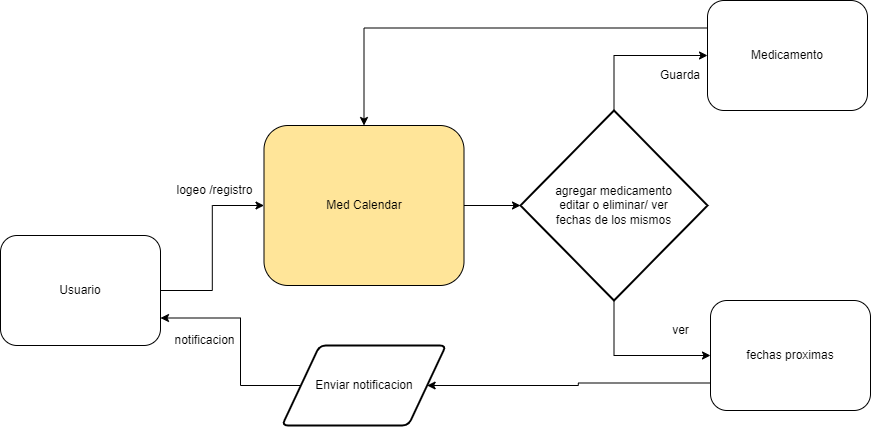

The diagram above was exported from draw.io. Its source (the exported page's mxGraphModel, read from the mxfile embedded in the PNG):
<mxGraphModel dx="868" dy="492" grid="1" gridSize="10" guides="1" tooltips="1" connect="1" arrows="1" fold="1" page="1" pageScale="1" pageWidth="827" pageHeight="1169" math="0" shadow="0">
  <root>
    <mxCell id="WIyWlLk6GJQsqaUBKTNV-0" />
    <mxCell id="WIyWlLk6GJQsqaUBKTNV-1" parent="WIyWlLk6GJQsqaUBKTNV-0" />
    <mxCell id="YzwikcKbHl5wHUN5_CMv-5" style="edgeStyle=orthogonalEdgeStyle;rounded=0;orthogonalLoop=1;jettySize=auto;html=1;exitX=0.5;exitY=0;exitDx=0;exitDy=0;entryX=0;entryY=0.5;entryDx=0;entryDy=0;exitPerimeter=0;" parent="WIyWlLk6GJQsqaUBKTNV-1" source="YzwikcKbHl5wHUN5_CMv-7" target="YzwikcKbHl5wHUN5_CMv-4" edge="1">
      <mxGeometry relative="1" as="geometry">
        <mxPoint x="620" y="95" as="sourcePoint" />
      </mxGeometry>
    </mxCell>
    <mxCell id="YzwikcKbHl5wHUN5_CMv-8" style="edgeStyle=orthogonalEdgeStyle;rounded=0;orthogonalLoop=1;jettySize=auto;html=1;exitX=1;exitY=0.5;exitDx=0;exitDy=0;entryX=0;entryY=0.5;entryDx=0;entryDy=0;entryPerimeter=0;" parent="WIyWlLk6GJQsqaUBKTNV-1" source="WIyWlLk6GJQsqaUBKTNV-3" target="YzwikcKbHl5wHUN5_CMv-7" edge="1">
      <mxGeometry relative="1" as="geometry" />
    </mxCell>
    <mxCell id="WIyWlLk6GJQsqaUBKTNV-3" value="Med Calendar" style="rounded=1;whiteSpace=wrap;html=1;fontSize=12;glass=0;strokeWidth=1;shadow=0;fillColor=#FFE599;" parent="WIyWlLk6GJQsqaUBKTNV-1" vertex="1">
      <mxGeometry x="273.5" y="130" width="200" height="160" as="geometry" />
    </mxCell>
    <mxCell id="YzwikcKbHl5wHUN5_CMv-1" style="edgeStyle=orthogonalEdgeStyle;rounded=0;orthogonalLoop=1;jettySize=auto;html=1;exitX=1;exitY=0.5;exitDx=0;exitDy=0;entryX=0;entryY=0.5;entryDx=0;entryDy=0;" parent="WIyWlLk6GJQsqaUBKTNV-1" source="YzwikcKbHl5wHUN5_CMv-0" target="WIyWlLk6GJQsqaUBKTNV-3" edge="1">
      <mxGeometry relative="1" as="geometry" />
    </mxCell>
    <mxCell id="YzwikcKbHl5wHUN5_CMv-0" value="Usuario" style="rounded=1;whiteSpace=wrap;html=1;" parent="WIyWlLk6GJQsqaUBKTNV-1" vertex="1">
      <mxGeometry x="10" y="240" width="160" height="110" as="geometry" />
    </mxCell>
    <mxCell id="YzwikcKbHl5wHUN5_CMv-2" value="logeo /registro" style="text;html=1;align=center;verticalAlign=middle;resizable=0;points=[];autosize=1;strokeColor=none;fillColor=none;" parent="WIyWlLk6GJQsqaUBKTNV-1" vertex="1">
      <mxGeometry x="173.5" y="180" width="100" height="30" as="geometry" />
    </mxCell>
    <mxCell id="YzwikcKbHl5wHUN5_CMv-20" style="edgeStyle=orthogonalEdgeStyle;rounded=0;orthogonalLoop=1;jettySize=auto;html=1;exitX=0;exitY=0.25;exitDx=0;exitDy=0;entryX=0.5;entryY=0;entryDx=0;entryDy=0;" parent="WIyWlLk6GJQsqaUBKTNV-1" source="YzwikcKbHl5wHUN5_CMv-4" target="WIyWlLk6GJQsqaUBKTNV-3" edge="1">
      <mxGeometry relative="1" as="geometry" />
    </mxCell>
    <mxCell id="YzwikcKbHl5wHUN5_CMv-4" value="Medicamento" style="rounded=1;whiteSpace=wrap;html=1;arcSize=15;" parent="WIyWlLk6GJQsqaUBKTNV-1" vertex="1">
      <mxGeometry x="717" y="5" width="160" height="110" as="geometry" />
    </mxCell>
    <mxCell id="YzwikcKbHl5wHUN5_CMv-6" value="Guarda" style="text;html=1;strokeColor=none;fillColor=none;align=center;verticalAlign=middle;whiteSpace=wrap;rounded=0;" parent="WIyWlLk6GJQsqaUBKTNV-1" vertex="1">
      <mxGeometry x="660" y="65" width="60" height="30" as="geometry" />
    </mxCell>
    <mxCell id="YzwikcKbHl5wHUN5_CMv-11" style="edgeStyle=orthogonalEdgeStyle;rounded=0;orthogonalLoop=1;jettySize=auto;html=1;exitX=0.5;exitY=1;exitDx=0;exitDy=0;exitPerimeter=0;entryX=0;entryY=0.5;entryDx=0;entryDy=0;" parent="WIyWlLk6GJQsqaUBKTNV-1" source="YzwikcKbHl5wHUN5_CMv-7" target="YzwikcKbHl5wHUN5_CMv-10" edge="1">
      <mxGeometry relative="1" as="geometry" />
    </mxCell>
    <mxCell id="YzwikcKbHl5wHUN5_CMv-7" value="agregar medicamento &lt;br&gt;editar o eliminar/ ver &lt;br&gt;fechas de los mismos" style="strokeWidth=2;html=1;shape=mxgraph.flowchart.decision;whiteSpace=wrap;" parent="WIyWlLk6GJQsqaUBKTNV-1" vertex="1">
      <mxGeometry x="530" y="115" width="187" height="190" as="geometry" />
    </mxCell>
    <mxCell id="YzwikcKbHl5wHUN5_CMv-17" style="edgeStyle=orthogonalEdgeStyle;rounded=0;orthogonalLoop=1;jettySize=auto;html=1;exitX=0;exitY=0.75;exitDx=0;exitDy=0;entryX=1;entryY=0.5;entryDx=0;entryDy=0;" parent="WIyWlLk6GJQsqaUBKTNV-1" source="YzwikcKbHl5wHUN5_CMv-10" target="YzwikcKbHl5wHUN5_CMv-16" edge="1">
      <mxGeometry relative="1" as="geometry" />
    </mxCell>
    <mxCell id="YzwikcKbHl5wHUN5_CMv-10" value="fechas proximas" style="rounded=1;whiteSpace=wrap;html=1;" parent="WIyWlLk6GJQsqaUBKTNV-1" vertex="1">
      <mxGeometry x="720" y="305" width="160" height="110" as="geometry" />
    </mxCell>
    <mxCell id="YzwikcKbHl5wHUN5_CMv-12" value="ver" style="text;html=1;align=center;verticalAlign=middle;resizable=0;points=[];autosize=1;strokeColor=none;fillColor=none;" parent="WIyWlLk6GJQsqaUBKTNV-1" vertex="1">
      <mxGeometry x="670" y="320" width="40" height="30" as="geometry" />
    </mxCell>
    <mxCell id="YzwikcKbHl5wHUN5_CMv-18" style="edgeStyle=orthogonalEdgeStyle;rounded=0;orthogonalLoop=1;jettySize=auto;html=1;exitX=0;exitY=0.5;exitDx=0;exitDy=0;entryX=1;entryY=0.75;entryDx=0;entryDy=0;" parent="WIyWlLk6GJQsqaUBKTNV-1" source="YzwikcKbHl5wHUN5_CMv-16" target="YzwikcKbHl5wHUN5_CMv-0" edge="1">
      <mxGeometry relative="1" as="geometry">
        <Array as="points">
          <mxPoint x="250" y="390" />
          <mxPoint x="250" y="322" />
        </Array>
      </mxGeometry>
    </mxCell>
    <mxCell id="YzwikcKbHl5wHUN5_CMv-16" value="Enviar notificacion" style="shape=parallelogram;html=1;strokeWidth=2;perimeter=parallelogramPerimeter;whiteSpace=wrap;rounded=1;arcSize=12;size=0.23;fillColor=#FFFFFF;" parent="WIyWlLk6GJQsqaUBKTNV-1" vertex="1">
      <mxGeometry x="291.5" y="350" width="164" height="80" as="geometry" />
    </mxCell>
    <mxCell id="YzwikcKbHl5wHUN5_CMv-19" value="notificacion" style="text;html=1;align=center;verticalAlign=middle;resizable=0;points=[];autosize=1;strokeColor=none;fillColor=none;" parent="WIyWlLk6GJQsqaUBKTNV-1" vertex="1">
      <mxGeometry x="173.5" y="330" width="80" height="30" as="geometry" />
    </mxCell>
  </root>
</mxGraphModel>